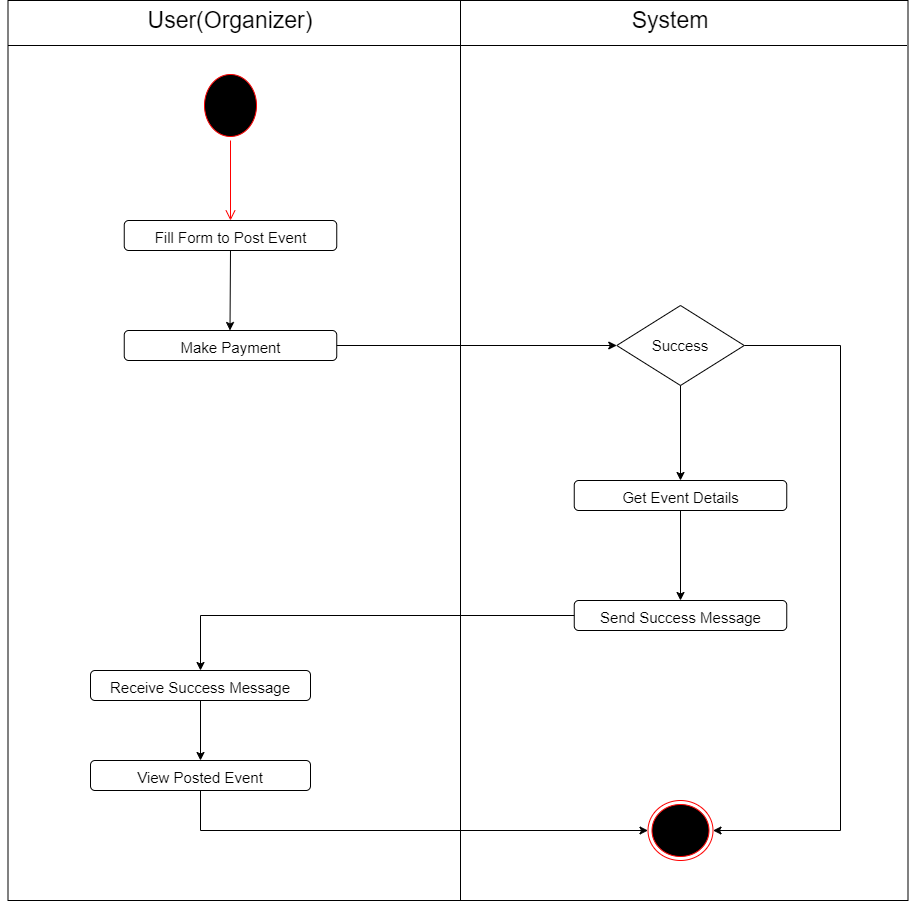

The diagram above was exported from draw.io. Its source (the exported page's mxGraphModel, read from the mxfile embedded in the PNG):
<mxGraphModel dx="868" dy="454" grid="1" gridSize="10" guides="1" tooltips="1" connect="1" arrows="1" fold="1" page="1" pageScale="1" pageWidth="827" pageHeight="1169" math="0" shadow="0">
  <root>
    <mxCell id="0" />
    <mxCell id="1" parent="0" />
    <mxCell id="YzvdBustKujBTP1cet-K-36" value="" style="whiteSpace=wrap;html=1;aspect=fixed;" parent="1" vertex="1">
      <mxGeometry x="47.5" y="40" width="900" height="900" as="geometry" />
    </mxCell>
    <mxCell id="YzvdBustKujBTP1cet-K-4" value="" style="line;strokeWidth=1;direction=south;html=1;" parent="1" vertex="1">
      <mxGeometry x="495" y="40" width="10" height="900" as="geometry" />
    </mxCell>
    <mxCell id="YzvdBustKujBTP1cet-K-5" value="" style="line;strokeWidth=1;html=1;" parent="1" vertex="1">
      <mxGeometry x="47.5" y="80" width="899" height="10" as="geometry" />
    </mxCell>
    <mxCell id="YzvdBustKujBTP1cet-K-6" value="&lt;font style=&quot;font-size: 23px;&quot;&gt;User(Organizer)&lt;/font&gt;" style="text;html=1;strokeColor=none;fillColor=none;align=center;verticalAlign=middle;whiteSpace=wrap;rounded=0;" parent="1" vertex="1">
      <mxGeometry x="40" y="40" width="460" height="40" as="geometry" />
    </mxCell>
    <mxCell id="YzvdBustKujBTP1cet-K-7" value="&lt;font style=&quot;font-size: 23px;&quot;&gt;System&lt;/font&gt;" style="text;html=1;strokeColor=none;fillColor=none;align=center;verticalAlign=middle;whiteSpace=wrap;rounded=0;" parent="1" vertex="1">
      <mxGeometry x="500" y="40" width="420" height="40" as="geometry" />
    </mxCell>
    <mxCell id="YzvdBustKujBTP1cet-K-8" value="" style="ellipse;html=1;shape=startState;fillColor=#000000;strokeColor=#ff0000;fontSize=23;" parent="1" vertex="1">
      <mxGeometry x="240" y="110" width="60" height="70" as="geometry" />
    </mxCell>
    <mxCell id="YzvdBustKujBTP1cet-K-9" value="" style="edgeStyle=orthogonalEdgeStyle;html=1;verticalAlign=bottom;endArrow=open;endSize=8;strokeColor=#ff0000;rounded=0;strokeWidth=1;fontSize=23;entryX=0.5;entryY=0;entryDx=0;entryDy=0;" parent="1" source="YzvdBustKujBTP1cet-K-8" target="YzvdBustKujBTP1cet-K-10" edge="1">
      <mxGeometry relative="1" as="geometry">
        <mxPoint x="275" y="200" as="targetPoint" />
      </mxGeometry>
    </mxCell>
    <mxCell id="YzvdBustKujBTP1cet-K-10" value="&lt;span style=&quot;font-size: 15px;&quot;&gt;Fill Form to Post Event&lt;/span&gt;" style="rounded=1;whiteSpace=wrap;html=1;fontSize=23;" parent="1" vertex="1">
      <mxGeometry x="163.75" y="260" width="212.5" height="30" as="geometry" />
    </mxCell>
    <mxCell id="YzvdBustKujBTP1cet-K-14" value="" style="ellipse;html=1;shape=endState;fillColor=#000000;strokeColor=#ff0000;fontSize=15;" parent="1" vertex="1">
      <mxGeometry x="687.5" y="840" width="65" height="60" as="geometry" />
    </mxCell>
    <mxCell id="YzvdBustKujBTP1cet-K-15" value="" style="endArrow=classic;html=1;rounded=0;strokeWidth=1;fontSize=15;entryX=0;entryY=0.5;entryDx=0;entryDy=0;exitX=0.5;exitY=1;exitDx=0;exitDy=0;" parent="1" source="YzvdBustKujBTP1cet-K-34" target="YzvdBustKujBTP1cet-K-14" edge="1">
      <mxGeometry width="50" height="50" relative="1" as="geometry">
        <mxPoint x="170" y="860" as="sourcePoint" />
        <mxPoint x="274.5" y="830" as="targetPoint" />
        <Array as="points">
          <mxPoint x="240" y="870" />
        </Array>
      </mxGeometry>
    </mxCell>
    <mxCell id="YzvdBustKujBTP1cet-K-18" value="&lt;span style=&quot;font-size: 15px;&quot;&gt;Receive Success Message&lt;/span&gt;" style="rounded=1;whiteSpace=wrap;html=1;fontSize=23;" parent="1" vertex="1">
      <mxGeometry x="130" y="710" width="220" height="30" as="geometry" />
    </mxCell>
    <mxCell id="YzvdBustKujBTP1cet-K-22" value="" style="endArrow=classic;html=1;rounded=0;strokeWidth=1;fontSize=15;entryX=0.5;entryY=0;entryDx=0;entryDy=0;exitX=0.5;exitY=1;exitDx=0;exitDy=0;" parent="1" source="YzvdBustKujBTP1cet-K-10" edge="1">
      <mxGeometry width="50" height="50" relative="1" as="geometry">
        <mxPoint x="270" y="290" as="sourcePoint" />
        <mxPoint x="269.5" y="370" as="targetPoint" />
      </mxGeometry>
    </mxCell>
    <mxCell id="YzvdBustKujBTP1cet-K-23" value="&lt;span style=&quot;font-size: 15px;&quot;&gt;Make Payment&lt;/span&gt;" style="rounded=1;whiteSpace=wrap;html=1;fontSize=23;" parent="1" vertex="1">
      <mxGeometry x="163.75" y="370" width="212.5" height="30" as="geometry" />
    </mxCell>
    <mxCell id="YzvdBustKujBTP1cet-K-24" value="&lt;font style=&quot;font-size: 15px;&quot;&gt;Success&lt;/font&gt;" style="rhombus;whiteSpace=wrap;html=1;" parent="1" vertex="1">
      <mxGeometry x="656.25" y="345" width="127.5" height="80" as="geometry" />
    </mxCell>
    <mxCell id="YzvdBustKujBTP1cet-K-25" value="" style="endArrow=classic;html=1;rounded=0;strokeWidth=1;fontSize=15;entryX=0;entryY=0.5;entryDx=0;entryDy=0;exitX=1;exitY=0.5;exitDx=0;exitDy=0;" parent="1" source="YzvdBustKujBTP1cet-K-23" target="YzvdBustKujBTP1cet-K-24" edge="1">
      <mxGeometry width="50" height="50" relative="1" as="geometry">
        <mxPoint x="410.5" y="390" as="sourcePoint" />
        <mxPoint x="410" y="470" as="targetPoint" />
      </mxGeometry>
    </mxCell>
    <mxCell id="YzvdBustKujBTP1cet-K-26" value="&lt;span style=&quot;font-size: 15px;&quot;&gt;Get Event Details&lt;/span&gt;" style="rounded=1;whiteSpace=wrap;html=1;fontSize=23;" parent="1" vertex="1">
      <mxGeometry x="613.75" y="520" width="212.5" height="30" as="geometry" />
    </mxCell>
    <mxCell id="YzvdBustKujBTP1cet-K-27" value="" style="endArrow=classic;html=1;rounded=0;strokeWidth=1;fontSize=15;entryX=0.5;entryY=0;entryDx=0;entryDy=0;exitX=0.5;exitY=1;exitDx=0;exitDy=0;" parent="1" source="YzvdBustKujBTP1cet-K-24" target="YzvdBustKujBTP1cet-K-26" edge="1">
      <mxGeometry width="50" height="50" relative="1" as="geometry">
        <mxPoint x="680.5" y="410" as="sourcePoint" />
        <mxPoint x="680" y="490" as="targetPoint" />
      </mxGeometry>
    </mxCell>
    <mxCell id="YzvdBustKujBTP1cet-K-30" value="" style="endArrow=classic;html=1;rounded=0;strokeWidth=1;fontSize=15;entryX=0.5;entryY=0;entryDx=0;entryDy=0;exitX=0.5;exitY=1;exitDx=0;exitDy=0;" parent="1" source="YzvdBustKujBTP1cet-K-26" target="YzvdBustKujBTP1cet-K-31" edge="1">
      <mxGeometry width="50" height="50" relative="1" as="geometry">
        <mxPoint x="719.5" y="565" as="sourcePoint" />
        <mxPoint x="719.5" y="660" as="targetPoint" />
      </mxGeometry>
    </mxCell>
    <mxCell id="YzvdBustKujBTP1cet-K-31" value="&lt;span style=&quot;font-size: 15px;&quot;&gt;Send Success Message&lt;/span&gt;" style="rounded=1;whiteSpace=wrap;html=1;fontSize=23;" parent="1" vertex="1">
      <mxGeometry x="613.75" y="640" width="212.5" height="30" as="geometry" />
    </mxCell>
    <mxCell id="YzvdBustKujBTP1cet-K-32" value="" style="endArrow=classic;html=1;rounded=0;strokeWidth=1;fontSize=15;entryX=0.5;entryY=0;entryDx=0;entryDy=0;exitX=0;exitY=0.5;exitDx=0;exitDy=0;" parent="1" source="YzvdBustKujBTP1cet-K-31" target="YzvdBustKujBTP1cet-K-18" edge="1">
      <mxGeometry width="50" height="50" relative="1" as="geometry">
        <mxPoint x="259.5" y="585" as="sourcePoint" />
        <mxPoint x="259.5" y="675" as="targetPoint" />
        <Array as="points">
          <mxPoint x="240" y="655" />
        </Array>
      </mxGeometry>
    </mxCell>
    <mxCell id="YzvdBustKujBTP1cet-K-33" value="" style="endArrow=classic;html=1;rounded=0;strokeWidth=1;fontSize=15;exitX=0.5;exitY=1;exitDx=0;exitDy=0;" parent="1" edge="1">
      <mxGeometry width="50" height="50" relative="1" as="geometry">
        <mxPoint x="240" y="740" as="sourcePoint" />
        <mxPoint x="240" y="800" as="targetPoint" />
      </mxGeometry>
    </mxCell>
    <mxCell id="YzvdBustKujBTP1cet-K-34" value="&lt;span style=&quot;font-size: 15px;&quot;&gt;View Posted Event&lt;/span&gt;" style="rounded=1;whiteSpace=wrap;html=1;fontSize=23;" parent="1" vertex="1">
      <mxGeometry x="130" y="800" width="220" height="30" as="geometry" />
    </mxCell>
    <mxCell id="YzvdBustKujBTP1cet-K-35" value="" style="endArrow=classic;html=1;rounded=0;strokeWidth=1;fontSize=15;exitX=1;exitY=0.5;exitDx=0;exitDy=0;entryX=1;entryY=0.5;entryDx=0;entryDy=0;" parent="1" source="YzvdBustKujBTP1cet-K-24" target="YzvdBustKujBTP1cet-K-14" edge="1">
      <mxGeometry width="50" height="50" relative="1" as="geometry">
        <mxPoint x="840" y="410" as="sourcePoint" />
        <mxPoint x="840" y="881" as="targetPoint" />
        <Array as="points">
          <mxPoint x="880" y="385" />
          <mxPoint x="880" y="870" />
        </Array>
      </mxGeometry>
    </mxCell>
  </root>
</mxGraphModel>